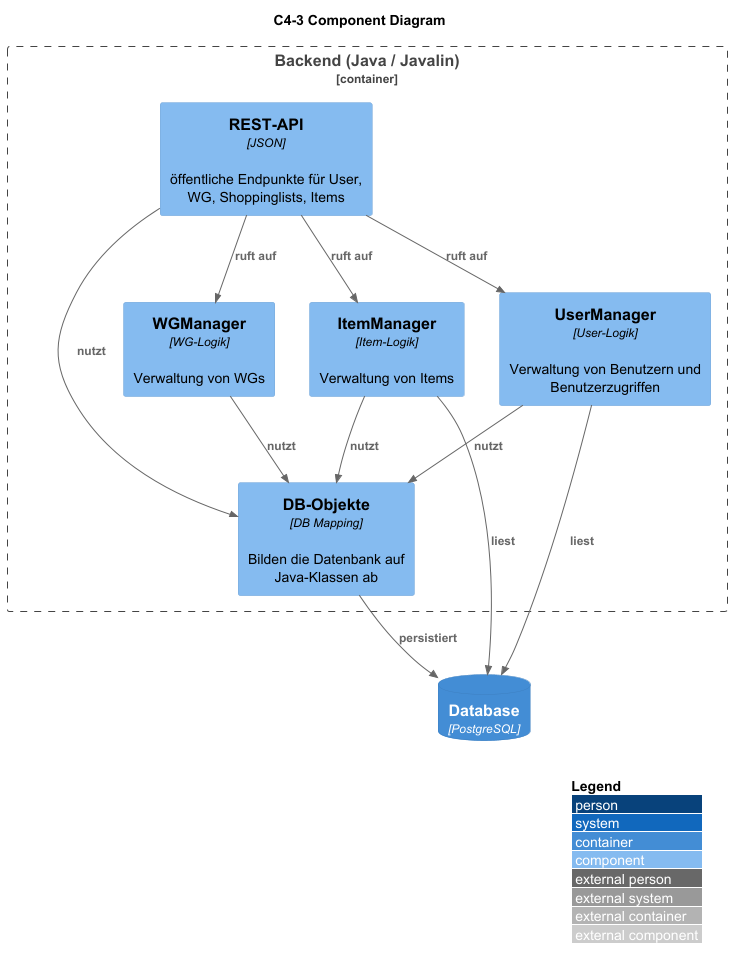

The diagram above was rendered by PlantUML. Its source (embedded in the PNG):
@startuml c4_level3_component_backend
!include <c4/C4_Component.puml>

LAYOUT_WITH_LEGEND()

title C4-3 Component Diagram

Container_Boundary(backend, "Backend (Java / Javalin)") {

    Component(api, "REST-API", "JSON", "öffentliche Endpunkte für User, WG, Shoppinglists, Items")

    Component(userMgr, "UserManager","User-Logik","Verwaltung von Benutzern und Benutzerzugriffen")

    Component(wgMgr, "WGManager","WG-Logik","Verwaltung von WGs")

    Component(itemMgr, "ItemManager","Item-Logik","Verwaltung von Items")

    Component(db_obj, "DB-Objekte","DB Mapping", "Bilden die Datenbank auf Java-Klassen ab")
}

ContainerDb(db, "Database", "PostgreSQL")

Rel(api, userMgr, "ruft auf")
Rel(api, wgMgr, "ruft auf")
Rel(api, itemMgr, "ruft auf")

Rel(userMgr, db_obj, "nutzt")
Rel(wgMgr, db_obj, "nutzt")
Rel(itemMgr, db_obj, "nutzt")
Rel(api, db_obj, "nutzt")

Rel(db_obj, db, "persistiert")
Rel(itemMgr, db, "liest")
Rel(userMgr, db, "liest")

@enduml